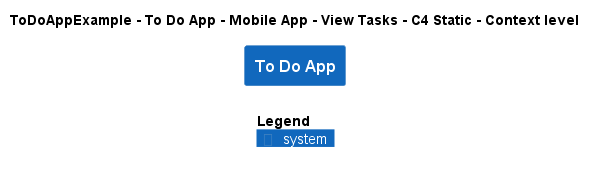

The diagram above was rendered by PlantUML. Its source (embedded in the PNG):
@startuml
!include ..\..\..\..\..\..\..\.c4s\C4_Context.puml

AddElementTag("c4interflow:lifecycle:new", $bgColor=green, $fontColor=#ffffff, $borderColor=green, $shadowing="False")
AddElementTag("c4interflow:lifecycle:changed", $bgColor=orange, $fontColor=#ffffff, $borderColor=orange, $shadowing="False")
AddElementTag("c4interflow:lifecycle:removed", $bgColor=red, $fontColor=#ffffff, $borderColor=red, $shadowing="False")

AddRelTag("c4interflow:lifecycle:new", $textColor=green, $lineColor=green)
AddRelTag("c4interflow:lifecycle:changed", $textColor=orange, $lineColor=orange)
AddRelTag("c4interflow:lifecycle:removed", $textColor=red, $lineColor=red)

SHOW_PERSON_PORTRAIT()
LAYOUT_TOP_DOWN()

skinparam linetype polyline

title ToDoAppExample - To Do App - Mobile App - View Tasks - C4 Static - Context level

System(ToDoAppExample.SoftwareSystems.ToDoApp, "To Do App", "")



SHOW_LEGEND()
@enduml